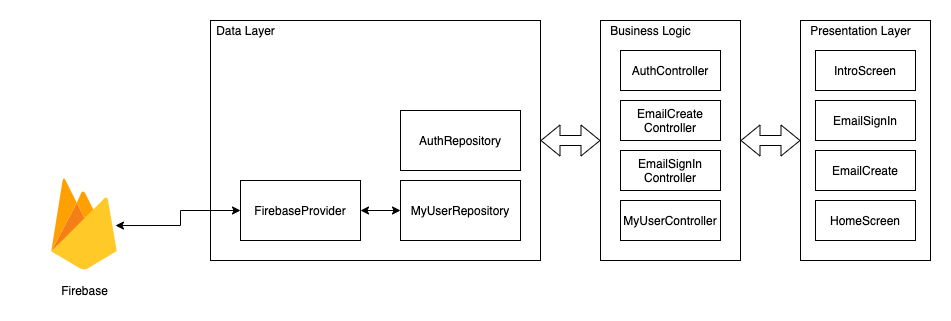

The diagram above was exported from draw.io. Its source (the exported page's mxGraphModel, read from the mxfile embedded in the PNG):
<mxGraphModel dx="1575" dy="563" grid="1" gridSize="10" guides="1" tooltips="1" connect="1" arrows="1" fold="1" page="0" pageScale="1" pageWidth="850" pageHeight="1100" math="0" shadow="0">
  <root>
    <mxCell id="0" />
    <mxCell id="1" parent="0" />
    <mxCell id="2" value="" style="rounded=0;whiteSpace=wrap;html=1;" vertex="1" parent="1">
      <mxGeometry x="-90" y="110" width="330" height="240" as="geometry" />
    </mxCell>
    <mxCell id="3" value="Data Layer" style="text;html=1;align=center;verticalAlign=middle;resizable=0;points=[];autosize=1;" vertex="1" parent="1">
      <mxGeometry x="-90" y="110" width="70" height="20" as="geometry" />
    </mxCell>
    <mxCell id="4" value="AuthRepository" style="rounded=0;whiteSpace=wrap;html=1;" vertex="1" parent="1">
      <mxGeometry x="100" y="200" width="120" height="60" as="geometry" />
    </mxCell>
    <mxCell id="5" value="" style="rounded=0;whiteSpace=wrap;html=1;" vertex="1" parent="1">
      <mxGeometry x="300" y="110" width="140" height="240" as="geometry" />
    </mxCell>
    <mxCell id="6" value="Business Logic" style="text;html=1;align=center;verticalAlign=middle;resizable=0;points=[];autosize=1;" vertex="1" parent="1">
      <mxGeometry x="300" y="110" width="100" height="20" as="geometry" />
    </mxCell>
    <mxCell id="7" value="AuthController" style="rounded=0;whiteSpace=wrap;html=1;" vertex="1" parent="1">
      <mxGeometry x="320" y="140" width="100" height="40" as="geometry" />
    </mxCell>
    <mxCell id="8" value="" style="rounded=0;whiteSpace=wrap;html=1;" vertex="1" parent="1">
      <mxGeometry x="500" y="110" width="130" height="240" as="geometry" />
    </mxCell>
    <mxCell id="9" value="Presentation Layer" style="text;html=1;align=center;verticalAlign=middle;resizable=0;points=[];autosize=1;" vertex="1" parent="1">
      <mxGeometry x="500" y="110" width="120" height="20" as="geometry" />
    </mxCell>
    <mxCell id="10" value="IntroScreen" style="rounded=0;whiteSpace=wrap;html=1;" vertex="1" parent="1">
      <mxGeometry x="515" y="140" width="100" height="40" as="geometry" />
    </mxCell>
    <mxCell id="11" value="HomeScreen" style="rounded=0;whiteSpace=wrap;html=1;" vertex="1" parent="1">
      <mxGeometry x="515" y="290" width="100" height="40" as="geometry" />
    </mxCell>
    <mxCell id="12" value="" style="shape=flexArrow;endArrow=classic;startArrow=classic;html=1;exitX=0;exitY=0.5;exitDx=0;exitDy=0;entryX=1;entryY=0.5;entryDx=0;entryDy=0;" edge="1" source="8" target="5" parent="1">
      <mxGeometry width="50" height="50" relative="1" as="geometry">
        <mxPoint x="350" y="240" as="sourcePoint" />
        <mxPoint x="400" y="190" as="targetPoint" />
      </mxGeometry>
    </mxCell>
    <mxCell id="13" value="MyUserRepository" style="rounded=0;whiteSpace=wrap;html=1;" vertex="1" parent="1">
      <mxGeometry x="100" y="270" width="120" height="60" as="geometry" />
    </mxCell>
    <mxCell id="14" value="EmailCreate&lt;br&gt;Controller" style="rounded=0;whiteSpace=wrap;html=1;" vertex="1" parent="1">
      <mxGeometry x="320" y="190" width="100" height="40" as="geometry" />
    </mxCell>
    <mxCell id="15" style="edgeStyle=orthogonalEdgeStyle;rounded=0;orthogonalLoop=1;jettySize=auto;html=1;entryX=0;entryY=0.5;entryDx=0;entryDy=0;startArrow=classic;startFill=1;" edge="1" source="17" target="13" parent="1">
      <mxGeometry relative="1" as="geometry" />
    </mxCell>
    <mxCell id="16" style="edgeStyle=orthogonalEdgeStyle;rounded=0;orthogonalLoop=1;jettySize=auto;html=1;startArrow=classic;startFill=1;entryX=0.742;entryY=0.508;entryDx=0;entryDy=0;entryPerimeter=0;" edge="1" source="17" target="18" parent="1">
      <mxGeometry relative="1" as="geometry">
        <Array as="points">
          <mxPoint x="-120" y="300" />
          <mxPoint x="-120" y="315" />
        </Array>
      </mxGeometry>
    </mxCell>
    <mxCell id="17" value="FirebaseProvider" style="rounded=0;whiteSpace=wrap;html=1;" vertex="1" parent="1">
      <mxGeometry x="-60" y="270" width="120" height="60" as="geometry" />
    </mxCell>
    <mxCell id="18" value="" style="shape=image;html=1;verticalAlign=top;verticalLabelPosition=bottom;labelBackgroundColor=#ffffff;imageAspect=0;aspect=fixed;image=https://cdn4.iconfinder.com/data/icons/google-i-o-2016/512/google_firebase-2-128.png" vertex="1" parent="1">
      <mxGeometry x="-280" y="250" width="128" height="128" as="geometry" />
    </mxCell>
    <mxCell id="19" value="Firebase" style="text;html=1;align=center;verticalAlign=middle;resizable=0;points=[];autosize=1;strokeColor=none;" vertex="1" parent="1">
      <mxGeometry x="-246" y="370" width="60" height="20" as="geometry" />
    </mxCell>
    <mxCell id="20" value="" style="shape=flexArrow;endArrow=classic;startArrow=classic;html=1;entryX=1;entryY=0.5;entryDx=0;entryDy=0;" edge="1" target="2" parent="1">
      <mxGeometry width="50" height="50" relative="1" as="geometry">
        <mxPoint x="300" y="230" as="sourcePoint" />
        <mxPoint x="450" y="240" as="targetPoint" />
      </mxGeometry>
    </mxCell>
    <mxCell id="21" value="EmailSignIn&lt;br&gt;Controller" style="rounded=0;whiteSpace=wrap;html=1;" vertex="1" parent="1">
      <mxGeometry x="320" y="240" width="100" height="40" as="geometry" />
    </mxCell>
    <mxCell id="22" value="MyUserController" style="rounded=0;whiteSpace=wrap;html=1;" vertex="1" parent="1">
      <mxGeometry x="320" y="290" width="100" height="40" as="geometry" />
    </mxCell>
    <mxCell id="23" value="EmailSignIn" style="rounded=0;whiteSpace=wrap;html=1;" vertex="1" parent="1">
      <mxGeometry x="515" y="190" width="100" height="40" as="geometry" />
    </mxCell>
    <mxCell id="24" value="EmailCreate" style="rounded=0;whiteSpace=wrap;html=1;" vertex="1" parent="1">
      <mxGeometry x="515" y="240" width="100" height="40" as="geometry" />
    </mxCell>
  </root>
</mxGraphModel>